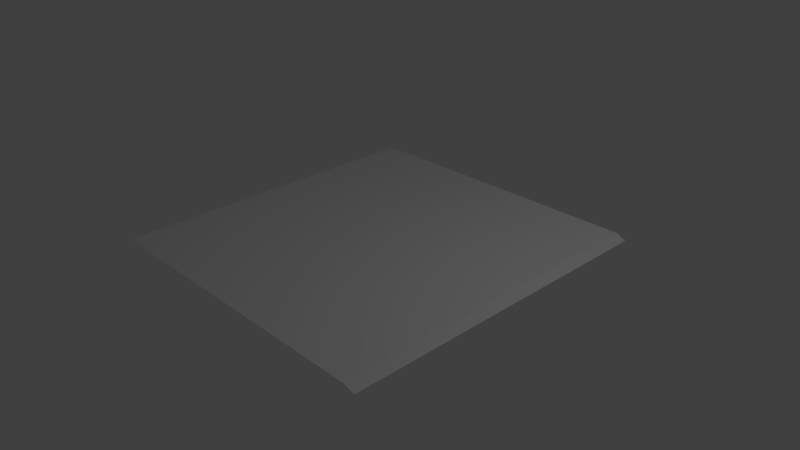 # Source: plafond2.blend  (saved by Blender 2.74.0; exported with 4.5.12 LTS)
import bpy
from mathutils import Matrix  # noqa: F401  (used for matrix-valued properties, if any)

bpy.ops.wm.read_factory_settings(use_empty=True)
scene = bpy.context.scene
scene.name = 'Scene'

# ---- collections
col_collection_1 = bpy.data.collections.new('Collection 1'); scene.collection.children.link(col_collection_1)

# ---- materials (node trees are filled in below, after node groups)
mat_material = bpy.data.materials.new('Material')
mat_material.alpha_threshold = 0.0
mat_material.use_transparent_shadow = False
mat_material.roughness = 0.5
mat_material.line_color = (0.0, 0.0, 0.0, 1.0)

# ---- material node trees

# ---- world
world_world = bpy.data.worlds.new('World'); scene.world = world_world
world_world.color = (0.05088, 0.05088, 0.05088)
world_world.use_sun_shadow = False
world_world.sun_shadow_jitter_overblur = 0.0
world_world.cycles.sampling_method = 'MANUAL'
world_world.cycles.sample_map_resolution = 256

# ---- cameras
cam_camera = bpy.data.cameras.new('Camera')
cam_camera.clip_end = 100.0
cam_camera.lens = 35.0
cam_camera.sensor_width = 32.0
cam_camera.sensor_height = 18.0
cam_camera.ortho_scale = 7.314
cam_camera.dof.focus_distance = 0.0
cam_camera.dof.aperture_fstop = 128.0

# ---- lights
light_lamp = bpy.data.lights.new('Lamp', 'POINT')
light_lamp.transmission_factor = 0.0
light_lamp.cutoff_distance = 30.0
light_lamp.energy = 100.0
light_lamp.shadow_buffer_clip_start = 1.001
light_lamp.shadow_soft_size = 0.1
light_lamp.shadow_maximum_resolution = 0.006
light_lamp.use_absolute_resolution = True
light_lamp.cycles.use_multiple_importance_sampling = False

# ---- meshes
me_cube = bpy.data.meshes.new('Cube')
me_cube.from_pydata([(2.102, 2.28, -0.8562), (2.102, -2.255, -0.8562), (-2.102, -2.255, -0.8562), (-2.102, 2.28, -0.8562), (2.255, 2.255, -0.9041), (2.255, -2.255, -0.9041), (-2.255, 2.255, -0.9041), (-2.255, -2.255, -0.9041)], [], [(0, 3, 2, 1), (0, 1, 5, 4), (2, 3, 6, 7)])
_uv = me_cube.uv_layers.new(name='UVMap')
_uv.uv.foreach_set('vector', [0.0321, 0.003589, 0.9686, 0.001668, 0.9649, 0.9963, 0.03839, 0.9932, 0.0321, 0.003589, 0.03839, 0.9932, 0.003218, 0.9926, -0.002011, 9.886e-05, 0.9649, 0.9963, 0.9686, 0.001668, 0.9997, -0.00167, 0.9968, 0.9958])
me_cube.materials.append(mat_material)
me_cube.use_remesh_preserve_volume = False
me_cube.use_remesh_preserve_attributes = False
me_cube.use_mirror_vertex_groups = False
me_cube.update()

# ---- objects
ob_cube = bpy.data.objects.new('Cube', me_cube)
ob_lamp = bpy.data.objects.new('Lamp', light_lamp)
ob_camera = bpy.data.objects.new('Camera', cam_camera)

# ---- transforms, parenting, visibility, modifiers, constraints
ob_cube.location = (0.0, 0.0, 1.111)
ob_cube.lock_rotations_4d = False
ob_cube.empty_display_type = 'ARROWS'
ob_cube.lineart.crease_threshold = 0.0
ob_lamp.location = (4.076, 1.005, 5.904)
ob_lamp.rotation_euler = (0.6503, 0.05522, 1.866)
ob_lamp.lock_rotations_4d = False
ob_lamp.empty_display_type = 'ARROWS'
ob_lamp.color = (0.0, 0.0, 0.0, 0.0)
ob_lamp.lineart.crease_threshold = 0.0
ob_camera.location = (7.481, -6.508, 5.344)
ob_camera.rotation_euler = (1.109, 0.01082, 0.8149)
ob_camera.lock_rotations_4d = False
ob_camera.empty_display_type = 'ARROWS'
ob_camera.color = (0.0, 0.0, 0.0, 0.0)
ob_camera.display_type = 'WIRE'
ob_camera.lineart.crease_threshold = 0.0

# ---- collection membership
col_collection_1.objects.link(ob_cube)
col_collection_1.objects.link(ob_lamp)
col_collection_1.objects.link(ob_camera)

# ---- scene / render settings (as saved in the file)
scene.camera = ob_camera
scene.frame_start = 1; scene.frame_end = 250; scene.frame_set(1)
scene.render.engine = 'BLENDER_EEVEE_NEXT'
scene.render.resolution_percentage = 50
scene.render.dither_intensity = 0.0
scene.cycles.use_denoising = False
scene.cycles.samples = 10
scene.cycles.sampling_pattern = 'TABULATED_SOBOL'
scene.cycles.light_sampling_threshold = 0.0
scene.cycles.use_adaptive_sampling = False
scene.cycles.use_light_tree = False
scene.cycles.blur_glossy = 0.0
scene.cycles.pixel_filter_type = 'GAUSSIAN'
scene.cycles.sample_clamp_indirect = 0.0
scene.view_settings.view_transform = 'Standard'
bpy.context.view_layer.update()
